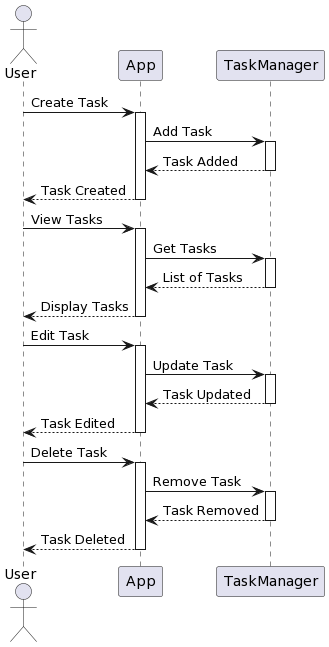

The diagram above was rendered by PlantUML. Its source (embedded in the PNG):
@startuml
actor User

User -> App: Create Task
activate App
App -> TaskManager: Add Task
activate TaskManager
TaskManager --> App: Task Added
deactivate TaskManager
App --> User: Task Created
deactivate App

User -> App: View Tasks
activate App
App -> TaskManager: Get Tasks
activate TaskManager
TaskManager --> App: List of Tasks
deactivate TaskManager
App --> User: Display Tasks
deactivate App

User -> App: Edit Task
activate App
App -> TaskManager: Update Task
activate TaskManager
TaskManager --> App: Task Updated
deactivate TaskManager
App --> User: Task Edited
deactivate App

User -> App: Delete Task
activate App
App -> TaskManager: Remove Task
activate TaskManager
TaskManager --> App: Task Removed
deactivate TaskManager
App --> User: Task Deleted
deactivate App
@enduml